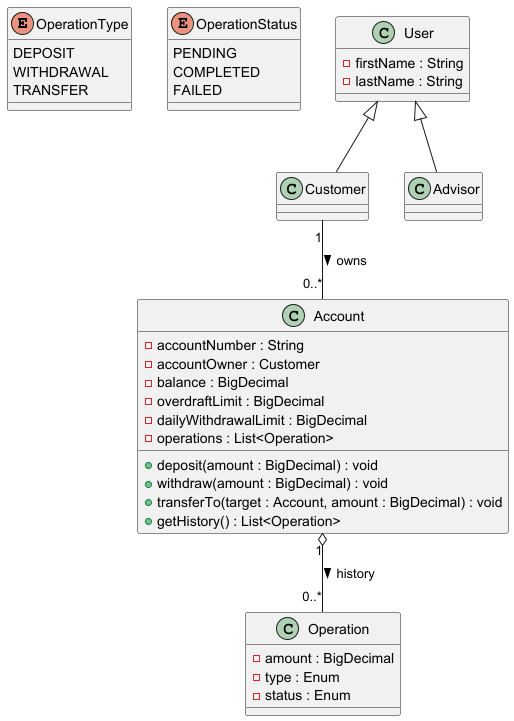

The diagram above was rendered by PlantUML. Its source (embedded in the PNG):
@startuml

enum OperationType {
  DEPOSIT
  WITHDRAWAL
  TRANSFER
}

enum OperationStatus {
  PENDING
  COMPLETED
  FAILED
}

class Account {
    - accountNumber : String
    - accountOwner : Customer
    - balance : BigDecimal
    - overdraftLimit : BigDecimal
    - dailyWithdrawalLimit : BigDecimal
    - operations : List<Operation>

     + deposit(amount : BigDecimal) : void
     + withdraw(amount : BigDecimal) : void
     + transferTo(target : Account, amount : BigDecimal) : void
     + getHistory() : List<Operation>

}

class Operation {
    - amount : BigDecimal
    - type : Enum
    - status : Enum
}

class User {
    - firstName : String
    - lastName : String

}

class Customer

class Advisor


User <|-- Customer
User <|-- Advisor

Customer "1" -- "0..*" Account : owns >
Account "1" o-- "0..*" Operation : history >

@enduml